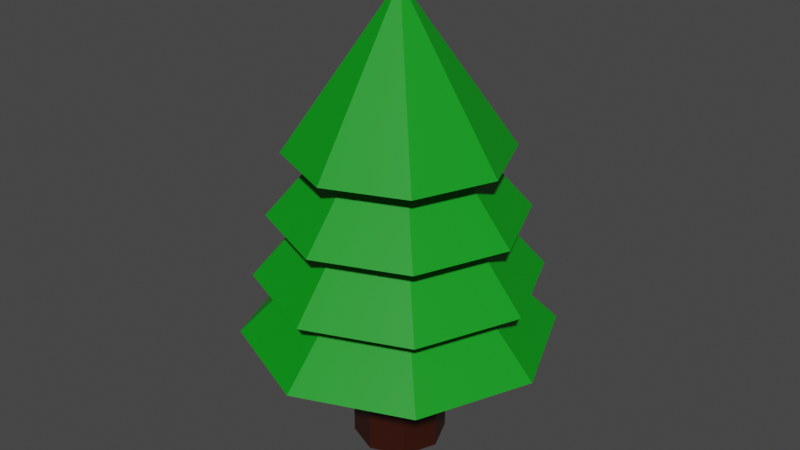 # Source: Tree.blend  (saved by Blender 2.80.75; exported with 4.5.12 LTS)
import bpy
from mathutils import Matrix  # noqa: F401  (used for matrix-valued properties, if any)

bpy.ops.wm.read_factory_settings(use_empty=True)
scene = bpy.context.scene
scene.name = 'Scene'

# ---- collections
col_collection = bpy.data.collections.new('Collection'); scene.collection.children.link(col_collection)

# ---- materials (node trees are filled in below, after node groups)
mat_trunk = bpy.data.materials.new('Trunk')
mat_trunk.use_transparent_shadow = False
mat_branches = bpy.data.materials.new('Branches')
mat_branches.use_transparent_shadow = False

# ---- material node trees
mat_trunk.use_nodes = True; mat_trunk.node_tree.nodes.clear()
_N = mat_trunk.node_tree.nodes; _L = mat_trunk.node_tree.links
n0 = _N.new('ShaderNodeOutputMaterial'); n0.name = 'Material Output'; n0.location = (300, 300)
n1 = _N.new('ShaderNodeBsdfPrincipled'); n1.name = 'Principled BSDF'; n1.location = (10, 300)
n1.distribution = 'GGX'
n1.subsurface_method = 'BURLEY'
n1.inputs[0].default_value = (0.03522, 0.004172, 0.0, 1.0)
n1.inputs[3].default_value = 1.45
n1.inputs[27].default_value = (0.0, 0.0, 0.0, 1.0)
n1.inputs[28].default_value = 1.0
_L.new(n1.outputs[0], n0.inputs[0])
n0.is_active_output = True
mat_branches.use_nodes = True; mat_branches.node_tree.nodes.clear()
_N = mat_branches.node_tree.nodes; _L = mat_branches.node_tree.links
n0 = _N.new('ShaderNodeOutputMaterial'); n0.name = 'Material Output'; n0.location = (300, 300)
n1 = _N.new('ShaderNodeBsdfPrincipled'); n1.name = 'Principled BSDF'; n1.location = (10, 300)
n1.distribution = 'GGX'
n1.subsurface_method = 'BURLEY'
n1.inputs[0].default_value = (0.0, 0.3108, 0.007676, 1.0)
n1.inputs[3].default_value = 1.45
n1.inputs[27].default_value = (0.0, 0.0, 0.0, 1.0)
n1.inputs[28].default_value = 1.0
_L.new(n1.outputs[0], n0.inputs[0])
n0.is_active_output = True

# ---- world
world_world = bpy.data.worlds.new('World'); scene.world = world_world
world_world.use_nodes = True; world_world.node_tree.nodes.clear()
_N = world_world.node_tree.nodes; _L = world_world.node_tree.links
n0 = _N.new('ShaderNodeOutputWorld'); n0.name = 'World Output'; n0.location = (300, 300)
n1 = _N.new('ShaderNodeBackground'); n1.name = 'Background'; n1.location = (10, 300)
n1.inputs[0].default_value = (0.05088, 0.05088, 0.05088, 1.0)
_L.new(n1.outputs[0], n0.inputs[0])
n0.is_active_output = True
world_world.color = (0.05088, 0.05088, 0.05088)
world_world.use_sun_shadow = False
world_world.sun_shadow_jitter_overblur = 0.0

# ---- meshes
me_cylinder_001 = bpy.data.meshes.new('Cylinder.001')
me_cylinder_001.from_pydata([(0.0, 0.0, 0.0), (-0.03, 3.311e-08, 0.0), (-0.03, 3.311e-08, 0.1), (-0.1, 1.516e-08, 0.08), (-0.03, 3.311e-09, 0.15), (-0.09004, 3.311e-09, 0.1198), (-0.01979, 3.311e-09, 0.2004), (-0.08018, 3.311e-09, 0.16), (-0.009926, 3.311e-09, 0.2402), (-0.06983, 3.311e-09, 0.1999), (-6.553e-05, 3.311e-09, 0.2999), (0.0, -2.22e-16, 0.0), (-0.0212, 0.02123, 0.0), (-0.0212, 0.02123, 0.1), (-0.07069, 0.0708, 0.08), (-0.0212, 0.02123, 0.15), (-0.06362, 0.06372, 0.1198), (-0.01398, 0.014, 0.2004), (-0.05666, 0.05674, 0.16), (-0.007014, 0.007024, 0.2402), (-0.04934, 0.04941, 0.1999), (-4.63e-05, 4.637e-05, 0.2999), (-1.571e-16, -3.789e-16, 0.0), (4.37e-05, 0.03, 0.0), (4.37e-05, 0.03, 0.1), (0.0001517, 0.1001, 0.08), (4.367e-05, 0.03, 0.15), (0.000131, 0.09004, 0.1198), (2.88e-05, 0.01979, 0.2004), (0.0001167, 0.08018, 0.16), (1.445e-05, 0.009926, 0.2402), (0.0001016, 0.06983, 0.1999), (9.868e-08, 6.553e-05, 0.2999), (-3.792e-16, -3.786e-16, 0.0), (0.02126, 0.02117, 0.0), (0.02126, 0.02117, 0.1), (0.07091, 0.07059, 0.08), (0.02126, 0.02117, 0.15), (0.06381, 0.06353, 0.1198), (0.01402, 0.01396, 0.2004), (0.05682, 0.05657, 0.16), (0.007034, 0.007003, 0.2402), (0.04948, 0.04927, 0.1999), (4.644e-05, 4.623e-05, 0.2999), (-5.358e-16, -2.213e-16, 0.0), (0.03, -8.736e-05, 0.0), (0.03, -8.736e-05, 0.1), (0.1001, -0.0002913, 0.08), (0.03, -8.733e-05, 0.15), (0.09004, -0.0002621, 0.1198), (0.01979, -5.76e-05, 0.2004), (0.08018, -0.0002334, 0.16), (0.009926, -2.89e-05, 0.2402), (0.06983, -0.0002033, 0.1999), (6.552e-05, -1.94e-07, 0.2999), (-5.352e-16, 7.789e-19, 0.0), (0.02114, -0.02129, 0.0), (0.02114, -0.02129, 0.1), (0.0705, -0.07101, 0.08), (0.02114, -0.02129, 0.15), (0.06344, -0.0639, 0.1198), (0.01394, -0.01404, 0.2004), (0.05649, -0.0569, 0.16), (0.006993, -0.007044, 0.2402), (0.0492, -0.04956, 0.1999), (4.616e-05, -4.65e-05, 0.2999), (-3.776e-16, 1.572e-16, 0.0), (-0.000131, -0.03, 0.0), (-0.000131, -0.03, 0.1), (-0.0004308, -0.1001, 0.08), (-0.000131, -0.03, 0.15), (-0.0003931, -0.09004, 0.1198), (-8.64e-05, -0.01979, 0.2004), (-0.0003501, -0.08018, 0.16), (-4.334e-05, -0.009926, 0.2402), (-0.0003049, -0.06983, 0.1999), (-2.894e-07, -6.552e-05, 0.2999), (-1.556e-16, 1.562e-16, 0.0), (-0.02132, -0.0211, 0.0), (-0.02132, -0.0211, 0.1), (-0.0711, -0.07039, 0.08), (-0.02132, -0.0211, 0.15), (-0.06399, -0.06334, 0.1198), (-0.01406, -0.01392, 0.2004), (-0.05699, -0.05641, 0.16), (-0.007054, -0.006983, 0.2402), (-0.04963, -0.04912, 0.1999), (-4.657e-05, -4.609e-05, 0.2999), (6.417e-19, -1.561e-18, 0.0), (-0.03, 0.0001747, 0.0), (-0.03, 0.0001747, 0.1), (-0.1, 0.0005825, 0.08), (-0.03, 0.0001746, 0.15), (-0.09004, 0.0005242, 0.1198), (-0.01979, 0.0001152, 0.2004), (-0.08018, 0.0004668, 0.16), (-0.009926, 5.779e-05, 0.2402), (-0.06983, 0.0004065, 0.1999), (-6.552e-05, 3.848e-07, 0.2999)], [], [(9, 10, 21, 20), (6, 7, 18, 17), (3, 4, 15, 14), (1, 2, 13, 12), (7, 8, 19, 18), (4, 5, 16, 15), (2, 3, 14, 13), (8, 9, 20, 19), (5, 6, 17, 16), (0, 1, 12, 11), (17, 18, 29, 28), (14, 15, 26, 25), (12, 13, 24, 23), (18, 19, 30, 29), (15, 16, 27, 26), (13, 14, 25, 24), (19, 20, 31, 30), (16, 17, 28, 27), (11, 12, 23, 22), (20, 21, 32, 31), (22, 23, 34, 33), (31, 32, 43, 42), (28, 29, 40, 39), (25, 26, 37, 36), (23, 24, 35, 34), (29, 30, 41, 40), (26, 27, 38, 37), (24, 25, 36, 35), (30, 31, 42, 41), (27, 28, 39, 38), (41, 42, 53, 52), (38, 39, 50, 49), (33, 34, 45, 44), (42, 43, 54, 53), (39, 40, 51, 50), (36, 37, 48, 47), (34, 35, 46, 45), (40, 41, 52, 51), (37, 38, 49, 48), (35, 36, 47, 46), (48, 49, 60, 59), (46, 47, 58, 57), (52, 53, 64, 63), (49, 50, 61, 60), (44, 45, 56, 55), (53, 54, 65, 64), (50, 51, 62, 61), (47, 48, 59, 58), (45, 46, 57, 56), (51, 52, 63, 62), (56, 57, 68, 67), (62, 63, 74, 73), (59, 60, 71, 70), (57, 58, 69, 68), (63, 64, 75, 74), (60, 61, 72, 71), (55, 56, 67, 66), (64, 65, 76, 75), (61, 62, 73, 72), (58, 59, 70, 69), (69, 70, 81, 80), (67, 68, 79, 78), (73, 74, 85, 84), (70, 71, 82, 81), (68, 69, 80, 79), (74, 75, 86, 85), (71, 72, 83, 82), (66, 67, 78, 77), (75, 76, 87, 86), (72, 73, 84, 83), (86, 87, 98, 97), (83, 84, 95, 94), (80, 81, 92, 91), (78, 79, 90, 89), (84, 85, 96, 95), (81, 82, 93, 92), (79, 80, 91, 90), (85, 86, 97, 96), (82, 83, 94, 93), (77, 78, 89, 88)])
me_cylinder_001.polygons.foreach_set('material_index', [1, 1, 1, 0, 1, 1, 1, 1, 1, 1, 1, 1, 0, 1, 1, 1, 1, 1, 1, 1, 1, 1, 1, 1, 0, 1, 1, 1, 1, 1, 1, 1, 1, 1, 1, 1, 0, 1, 1, 1, 1, 1, 1, 1, 1, 1, 1, 1, 0, 1, 0, 1, 1, 1, 1, 1, 1, 1, 1, 1, 1, 0, 1, 1, 1, 1, 1, 1, 1, 1, 1, 1, 1, 0, 1, 1, 1, 1, 1, 1])
_uv = me_cylinder_001.uv_layers.new(name='UVMap')
_uv.uv.foreach_set('vector', [0.0, 0.0, 0.0, 0.0, 0.0, 0.0, 0.0, 0.0, 0.0, 0.0, 0.0, 0.0, 0.0, 0.0, 0.0, 0.0, 0.0, 0.0, 0.0, 0.0, 0.0, 0.0, 0.0, 0.0, 0.0, 0.0, 0.0, 0.0, 0.0, 0.0, 0.0, 0.0, 0.0, 0.0, 0.0, 0.0, 0.0, 0.0, 0.0, 0.0, 0.0, 0.0, 0.0, 0.0, 0.0, 0.0, 0.0, 0.0, 0.0, 0.0, 0.0, 0.0, 0.0, 0.0, 0.0, 0.0, 0.0, 0.0, 0.0, 0.0, 0.0, 0.0, 0.0, 0.0, 0.0, 0.0, 0.0, 0.0, 0.0, 0.0, 0.0, 0.0, 0.0, 0.0, 0.0, 0.0, 0.0, 0.0, 0.0, 0.0, 0.0, 0.0, 0.0, 0.0, 0.0, 0.0, 0.0, 0.0, 0.0, 0.0, 0.0, 0.0, 0.0, 0.0, 0.0, 0.0, 0.0, 0.0, 0.0, 0.0, 0.0, 0.0, 0.0, 0.0, 0.0, 0.0, 0.0, 0.0, 0.0, 0.0, 0.0, 0.0, 0.0, 0.0, 0.0, 0.0, 0.0, 0.0, 0.0, 0.0, 0.0, 0.0, 0.0, 0.0, 0.0, 0.0, 0.0, 0.0, 0.0, 0.0, 0.0, 0.0, 0.0, 0.0, 0.0, 0.0, 0.0, 0.0, 0.0, 0.0, 0.0, 0.0, 0.0, 0.0, 0.0, 0.0, 0.0, 0.0, 0.0, 0.0, 0.0, 0.0, 0.0, 0.0, 0.0, 0.0, 0.0, 0.0, 0.0, 0.0, 0.0, 0.0, 0.0, 0.0, 0.0, 0.0, 0.0, 0.0, 0.0, 0.0, 0.0, 0.0, 0.0, 0.0, 0.0, 0.0, 0.0, 0.0, 0.0, 0.0, 0.0, 0.0, 0.0, 0.0, 0.0, 0.0, 0.0, 0.0, 0.0, 0.0, 0.0, 0.0, 0.0, 0.0, 0.0, 0.0, 0.0, 0.0, 0.0, 0.0, 0.0, 0.0, 0.0, 0.0, 0.0, 0.0, 0.0, 0.0, 0.0, 0.0, 0.0, 0.0, 0.0, 0.0, 0.0, 0.0, 0.0, 0.0, 0.0, 0.0, 0.0, 0.0, 0.0, 0.0, 0.0, 0.0, 0.0, 0.0, 0.0, 0.0, 0.0, 0.0, 0.0, 0.0, 0.0, 0.0, 0.0, 0.0, 0.0, 0.0, 0.0, 0.0, 0.0, 0.0, 0.0, 0.0, 0.0, 0.0, 0.0, 0.0, 0.0, 0.0, 0.0, 0.0, 0.0, 0.0, 0.0, 0.0, 0.0, 0.0, 0.0, 0.0, 0.0, 0.0, 0.0, 0.0, 0.0, 0.0, 0.0, 0.0, 0.0, 0.0, 0.0, 0.0, 0.0, 0.0, 0.0, 0.0, 0.0, 0.0, 0.0, 0.0, 0.0, 0.0, 0.0, 0.0, 0.0, 0.0, 0.0, 0.0, 0.0, 0.0, 0.0, 0.0, 0.0, 0.0, 0.0, 0.0, 0.0, 0.0, 0.0, 0.0, 0.0, 0.0, 0.0, 0.0, 0.0, 0.0, 0.0, 0.0, 0.0, 0.0, 0.0, 0.0, 0.0, 0.0, 0.0, 0.0, 0.0, 0.0, 0.0, 0.0, 0.0, 0.0, 0.0, 0.0, 0.0, 0.0, 0.0, 0.0, 0.0, 0.0, 0.0, 0.0, 0.0, 0.0, 0.0, 0.0, 0.0, 0.0, 0.0, 0.0, 0.0, 0.0, 0.0, 0.0, 0.0, 0.0, 0.0, 0.0, 0.0, 0.0, 0.0, 0.0, 0.0, 0.0, 0.0, 0.0, 0.0, 0.0, 0.0, 0.0, 0.0, 0.0, 0.0, 0.0, 0.0, 0.0, 0.0, 0.0, 0.0, 0.0, 0.0, 0.0, 0.0, 0.0, 0.0, 0.0, 0.0, 0.0, 0.0, 0.0, 0.0, 0.0, 0.0, 0.0, 0.0, 0.0, 0.0, 0.0, 0.0, 0.0, 0.0, 0.0, 0.0, 0.0, 0.0, 0.0, 0.0, 0.0, 0.0, 0.0, 0.0, 0.0, 0.0, 0.0, 0.0, 0.0, 0.0, 0.0, 0.0, 0.0, 0.0, 0.0, 0.0, 0.0, 0.0, 0.0, 0.0, 0.0, 0.0, 0.0, 0.0, 0.0, 0.0, 0.0, 0.0, 0.0, 0.0, 0.0, 0.0, 0.0, 0.0, 0.0, 0.0, 0.0, 0.0, 0.0, 0.0, 0.0, 0.0, 0.0, 0.0, 0.0, 0.0, 0.0, 0.0, 0.0, 0.0, 0.0, 0.0, 0.0, 0.0, 0.0, 0.0, 0.0, 0.0, 0.0, 0.0, 0.0, 0.0, 0.0, 0.0, 0.0, 0.0, 0.0, 0.0, 0.0, 0.0, 0.0, 0.0, 0.0, 0.0, 0.0, 0.0, 0.0, 0.0, 0.0, 0.0, 0.0, 0.0, 0.0, 0.0, 0.0, 0.0, 0.0, 0.0, 0.0, 0.0, 0.0, 0.0, 0.0, 0.0, 0.0, 0.0, 0.0, 0.0, 0.0, 0.0, 0.0, 0.0, 0.0, 0.0, 0.0, 0.0, 0.0, 0.0, 0.0, 0.0, 0.0, 0.0, 0.0, 0.0, 0.0, 0.0, 0.0, 0.0, 0.0, 0.0, 0.0, 0.0, 0.0, 0.0, 0.0, 0.0, 0.0, 0.0, 0.0, 0.0, 0.0, 0.0, 0.0, 0.0, 0.0, 0.0, 0.0, 0.0, 0.0, 0.0, 0.0, 0.0, 0.0, 0.0, 0.0, 0.0, 0.0, 0.0, 0.0, 0.0, 0.0, 0.0, 0.0, 0.0, 0.0, 0.0, 0.0, 0.0, 0.0, 0.0, 0.0, 0.0, 0.0, 0.0, 0.0, 0.0, 0.0, 0.0, 0.0, 0.0, 0.0, 0.0, 0.0, 0.0, 0.0, 0.0, 0.0, 0.0, 0.0, 0.0, 0.0, 0.0, 0.0, 0.0, 0.0, 0.0, 0.0, 0.0, 0.0, 0.0, 0.0, 0.0, 0.0, 0.0, 0.0, 0.0, 0.0, 0.0, 0.0, 0.0, 0.0, 0.0, 0.0, 0.0, 0.0, 0.0, 0.0, 0.0, 0.0, 0.0, 0.0, 0.0, 0.0, 0.0, 0.0, 0.0, 0.0, 0.0, 0.0, 0.0, 0.0, 0.0, 0.0, 0.0, 0.0, 0.0, 0.0, 0.0, 0.0, 0.0, 0.0, 0.0, 0.0, 0.0, 0.0, 0.0, 0.0, 0.0, 0.0, 0.0, 0.0])
me_cylinder_001.materials.append(mat_trunk)
me_cylinder_001.materials.append(mat_branches)
me_cylinder_001.use_remesh_preserve_volume = False
me_cylinder_001.use_remesh_preserve_attributes = False
me_cylinder_001.use_mirror_vertex_groups = False
me_cylinder_001.update()

# ---- objects
ob_tree = bpy.data.objects.new('Tree', me_cylinder_001)

# ---- transforms, parenting, visibility, modifiers, constraints
ob_tree.location = (-8.278e-09, -3.311e-09, 0.0)
ob_tree.lineart.crease_threshold = 0.0

# ---- collection membership
col_collection.objects.link(ob_tree)

# ---- scene / render settings (as saved in the file)
scene.frame_start = 1; scene.frame_end = 250; scene.frame_set(1)
scene.render.engine = 'BLENDER_EEVEE_NEXT'
scene.cycles.use_denoising = False
scene.cycles.samples = 128
scene.cycles.sampling_pattern = 'TABULATED_SOBOL'
scene.cycles.use_adaptive_sampling = False
scene.cycles.use_light_tree = False
scene.view_settings.view_transform = 'Filmic'
bpy.context.view_layer.update()

# ---- added for rendering (the .blend has no active camera and no usable light): camera, sun
cam_auto = bpy.data.cameras.new('AutoCamera')
cam_auto.lens = 50.0
cam_auto.sensor_width = 36.0
cam_auto.clip_end = 1000.0
ob_auto_camera = bpy.data.objects.new('AutoCamera', cam_auto)
scene.collection.objects.link(ob_auto_camera)
ob_auto_camera.location = (0.38153, -0.457828, 0.45518)
ob_auto_camera.rotation_euler = (1.09748, -7.21219e-08, 0.694738)
scene.camera = ob_auto_camera
light_auto_sun = bpy.data.lights.new('AutoSun', 'SUN')
light_auto_sun.energy = 3.0
light_auto_sun.angle = 0.0523599
ob_auto_sun = bpy.data.objects.new('AutoSun', light_auto_sun)
scene.collection.objects.link(ob_auto_sun)
ob_auto_sun.rotation_euler = (0.872665, 0.174533, 0.523599)
bpy.context.view_layer.update()
